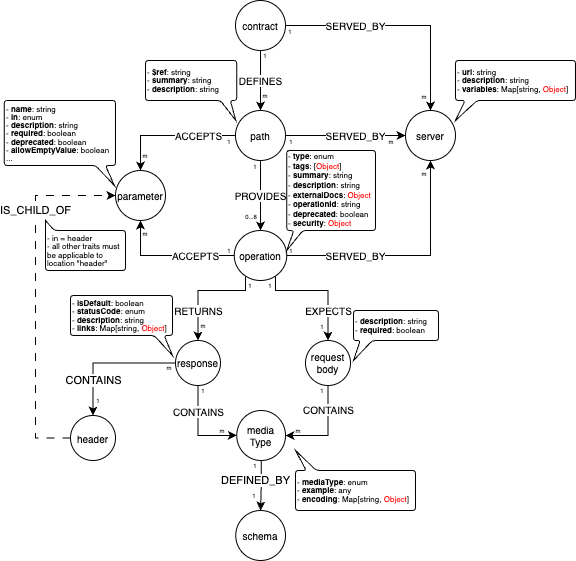

The diagram above was exported from draw.io. Its source (the exported page's mxGraphModel, read from the mxfile embedded in the PNG):
<mxGraphModel dx="1021" dy="582" grid="1" gridSize="10" guides="1" tooltips="1" connect="1" arrows="1" fold="1" page="1" pageScale="1" pageWidth="850" pageHeight="1100" math="0" shadow="0">
  <root>
    <mxCell id="0" />
    <mxCell id="1" parent="0" />
    <mxCell id="GCgy2_25BJciA-IC9kOX-7" value="DEFINES" style="edgeStyle=orthogonalEdgeStyle;rounded=0;orthogonalLoop=1;jettySize=auto;html=1;entryX=0.5;entryY=0;entryDx=0;entryDy=0;fontSize=10;" parent="1" source="GCgy2_25BJciA-IC9kOX-1" target="GCgy2_25BJciA-IC9kOX-6" edge="1">
      <mxGeometry x="0.0081" relative="1" as="geometry">
        <mxPoint as="offset" />
      </mxGeometry>
    </mxCell>
    <mxCell id="GCgy2_25BJciA-IC9kOX-1" value="contract" style="ellipse;whiteSpace=wrap;html=1;aspect=fixed;fontSize=10;" parent="1" vertex="1">
      <mxGeometry x="240" y="40" width="50" height="50" as="geometry" />
    </mxCell>
    <mxCell id="GCgy2_25BJciA-IC9kOX-4" value="server" style="ellipse;whiteSpace=wrap;html=1;fontSize=10;" parent="1" vertex="1">
      <mxGeometry x="410" y="150" width="50" height="50" as="geometry" />
    </mxCell>
    <mxCell id="GCgy2_25BJciA-IC9kOX-5" value="SERVED_BY" style="endArrow=classic;html=1;rounded=0;exitX=1;exitY=0.5;exitDx=0;exitDy=0;entryX=0.5;entryY=0;entryDx=0;entryDy=0;fontSize=10;edgeStyle=orthogonalEdgeStyle;" parent="1" source="GCgy2_25BJciA-IC9kOX-1" target="GCgy2_25BJciA-IC9kOX-4" edge="1">
      <mxGeometry x="-0.3934" width="50" height="50" relative="1" as="geometry">
        <mxPoint x="440" y="210" as="sourcePoint" />
        <mxPoint x="490" y="160" as="targetPoint" />
        <mxPoint as="offset" />
      </mxGeometry>
    </mxCell>
    <mxCell id="GCgy2_25BJciA-IC9kOX-9" value="SERVED_BY" style="edgeStyle=orthogonalEdgeStyle;rounded=0;orthogonalLoop=1;jettySize=auto;html=1;entryX=0;entryY=0.5;entryDx=0;entryDy=0;fontSize=10;" parent="1" source="GCgy2_25BJciA-IC9kOX-6" target="GCgy2_25BJciA-IC9kOX-4" edge="1">
      <mxGeometry x="0.1667" relative="1" as="geometry">
        <mxPoint as="offset" />
      </mxGeometry>
    </mxCell>
    <mxCell id="GCgy2_25BJciA-IC9kOX-13" value="PROVIDES" style="edgeStyle=orthogonalEdgeStyle;rounded=0;orthogonalLoop=1;jettySize=auto;html=1;fontSize=10;" parent="1" source="GCgy2_25BJciA-IC9kOX-6" target="GCgy2_25BJciA-IC9kOX-12" edge="1">
      <mxGeometry relative="1" as="geometry" />
    </mxCell>
    <mxCell id="GCgy2_25BJciA-IC9kOX-23" value="ACCEPTS" style="edgeStyle=orthogonalEdgeStyle;rounded=0;orthogonalLoop=1;jettySize=auto;html=1;entryX=0.5;entryY=0;entryDx=0;entryDy=0;fontSize=10;" parent="1" source="GCgy2_25BJciA-IC9kOX-6" target="GCgy2_25BJciA-IC9kOX-8" edge="1">
      <mxGeometry x="-0.4295" relative="1" as="geometry">
        <mxPoint as="offset" />
      </mxGeometry>
    </mxCell>
    <mxCell id="GCgy2_25BJciA-IC9kOX-6" value="path" style="ellipse;whiteSpace=wrap;html=1;fontSize=10;" parent="1" vertex="1">
      <mxGeometry x="240" y="150" width="50" height="50" as="geometry" />
    </mxCell>
    <mxCell id="GCgy2_25BJciA-IC9kOX-8" value="parameter" style="ellipse;whiteSpace=wrap;html=1;fontSize=10;" parent="1" vertex="1">
      <mxGeometry x="120" y="210" width="50" height="50" as="geometry" />
    </mxCell>
    <mxCell id="GCgy2_25BJciA-IC9kOX-14" value="ACCEPTS" style="edgeStyle=orthogonalEdgeStyle;rounded=0;orthogonalLoop=1;jettySize=auto;html=1;entryX=0.5;entryY=1;entryDx=0;entryDy=0;fontSize=10;" parent="1" source="GCgy2_25BJciA-IC9kOX-12" target="GCgy2_25BJciA-IC9kOX-8" edge="1">
      <mxGeometry x="-0.3981" relative="1" as="geometry">
        <mxPoint as="offset" />
      </mxGeometry>
    </mxCell>
    <mxCell id="GCgy2_25BJciA-IC9kOX-16" value="RETURNS" style="edgeStyle=orthogonalEdgeStyle;rounded=0;orthogonalLoop=1;jettySize=auto;html=1;fontSize=10;entryX=0.5;entryY=0;entryDx=0;entryDy=0;" parent="1" source="GCgy2_25BJciA-IC9kOX-12" target="GCgy2_25BJciA-IC9kOX-15" edge="1">
      <mxGeometry x="0.4734" relative="1" as="geometry">
        <Array as="points">
          <mxPoint x="250" y="330" />
          <mxPoint x="203" y="330" />
        </Array>
        <mxPoint as="offset" />
      </mxGeometry>
    </mxCell>
    <mxCell id="GCgy2_25BJciA-IC9kOX-24" value="SERVED_BY" style="edgeStyle=orthogonalEdgeStyle;rounded=0;orthogonalLoop=1;jettySize=auto;html=1;fontSize=10;" parent="1" source="GCgy2_25BJciA-IC9kOX-12" target="GCgy2_25BJciA-IC9kOX-4" edge="1">
      <mxGeometry x="-0.4241" relative="1" as="geometry">
        <mxPoint as="offset" />
      </mxGeometry>
    </mxCell>
    <mxCell id="GCgy2_25BJciA-IC9kOX-25" value="EXPECTS" style="edgeStyle=orthogonalEdgeStyle;rounded=0;orthogonalLoop=1;jettySize=auto;html=1;entryX=0.5;entryY=0;entryDx=0;entryDy=0;fontSize=10;" parent="1" source="GCgy2_25BJciA-IC9kOX-12" target="GCgy2_25BJciA-IC9kOX-18" edge="1">
      <mxGeometry x="0.4844" relative="1" as="geometry">
        <Array as="points">
          <mxPoint x="280" y="330" />
          <mxPoint x="333" y="330" />
        </Array>
        <mxPoint as="offset" />
      </mxGeometry>
    </mxCell>
    <mxCell id="GCgy2_25BJciA-IC9kOX-12" value="operation" style="ellipse;whiteSpace=wrap;html=1;fontSize=10;" parent="1" vertex="1">
      <mxGeometry x="238.75" y="270" width="52.5" height="50" as="geometry" />
    </mxCell>
    <mxCell id="GCgy2_25BJciA-IC9kOX-21" value="CONTAINS" style="edgeStyle=orthogonalEdgeStyle;rounded=0;orthogonalLoop=1;jettySize=auto;html=1;entryX=0;entryY=0.5;entryDx=0;entryDy=0;exitX=0.5;exitY=1;exitDx=0;exitDy=0;fontSize=10;" parent="1" source="GCgy2_25BJciA-IC9kOX-15" target="GCgy2_25BJciA-IC9kOX-20" edge="1">
      <mxGeometry x="-0.4171" relative="1" as="geometry">
        <mxPoint as="offset" />
      </mxGeometry>
    </mxCell>
    <mxCell id="gn_lqgyiRC45l9HXlcnY-6" value="CONTAINS" style="edgeStyle=orthogonalEdgeStyle;rounded=0;orthogonalLoop=1;jettySize=auto;html=1;entryX=0.5;entryY=0;entryDx=0;entryDy=0;" edge="1" parent="1" source="GCgy2_25BJciA-IC9kOX-15" target="gn_lqgyiRC45l9HXlcnY-5">
      <mxGeometry x="0.4813" relative="1" as="geometry">
        <mxPoint as="offset" />
      </mxGeometry>
    </mxCell>
    <mxCell id="GCgy2_25BJciA-IC9kOX-15" value="response" style="ellipse;whiteSpace=wrap;html=1;fontSize=10;" parent="1" vertex="1">
      <mxGeometry x="180" y="380" width="45" height="45" as="geometry" />
    </mxCell>
    <mxCell id="GCgy2_25BJciA-IC9kOX-22" value="CONTAINS" style="edgeStyle=orthogonalEdgeStyle;rounded=0;orthogonalLoop=1;jettySize=auto;html=1;entryX=1;entryY=0.5;entryDx=0;entryDy=0;exitX=0.5;exitY=1;exitDx=0;exitDy=0;fontSize=10;" parent="1" source="GCgy2_25BJciA-IC9kOX-18" target="GCgy2_25BJciA-IC9kOX-20" edge="1">
      <mxGeometry x="-0.4872" relative="1" as="geometry">
        <mxPoint as="offset" />
      </mxGeometry>
    </mxCell>
    <mxCell id="GCgy2_25BJciA-IC9kOX-18" value="request&lt;br style=&quot;font-size: 10px;&quot;&gt;body" style="ellipse;whiteSpace=wrap;html=1;fontSize=10;" parent="1" vertex="1">
      <mxGeometry x="310" y="380" width="45" height="45" as="geometry" />
    </mxCell>
    <mxCell id="GCgy2_25BJciA-IC9kOX-27" value="DEFINED_BY" style="edgeStyle=orthogonalEdgeStyle;rounded=0;orthogonalLoop=1;jettySize=auto;html=1;" parent="1" source="GCgy2_25BJciA-IC9kOX-20" target="GCgy2_25BJciA-IC9kOX-26" edge="1">
      <mxGeometry x="-0.2085" y="-6" relative="1" as="geometry">
        <mxPoint as="offset" />
      </mxGeometry>
    </mxCell>
    <mxCell id="GCgy2_25BJciA-IC9kOX-20" value="media&lt;br style=&quot;font-size: 10px;&quot;&gt;Type" style="ellipse;whiteSpace=wrap;html=1;fontSize=10;" parent="1" vertex="1">
      <mxGeometry x="241.25" y="450" width="48.75" height="50" as="geometry" />
    </mxCell>
    <mxCell id="GCgy2_25BJciA-IC9kOX-26" value="schema" style="ellipse;whiteSpace=wrap;html=1;fontSize=10;" parent="1" vertex="1">
      <mxGeometry x="240.25" y="550" width="49.75" height="50" as="geometry" />
    </mxCell>
    <mxCell id="GCgy2_25BJciA-IC9kOX-29" value="&lt;p style=&quot;line-height: 60%;&quot;&gt;&lt;font style=&quot;font-size: 8px;&quot;&gt;&lt;span style=&quot;border-color: var(--border-color); background-color: initial;&quot;&gt;- &lt;b&gt;$ref&lt;/b&gt;&lt;/span&gt;: string&lt;br style=&quot;border-color: var(--border-color);&quot;&gt;&lt;span style=&quot;border-color: var(--border-color); background-color: initial;&quot;&gt;- &lt;b&gt;summary&lt;/b&gt;&lt;/span&gt;&lt;span style=&quot;border-color: var(--border-color); background-color: initial;&quot;&gt;: string&lt;/span&gt;&lt;br style=&quot;border-color: var(--border-color);&quot;&gt;&lt;span style=&quot;border-color: var(--border-color); background-color: initial;&quot;&gt;- &lt;b&gt;description&lt;/b&gt;&lt;/span&gt;&lt;span style=&quot;border-color: var(--border-color); background-color: initial;&quot;&gt;: string&lt;/span&gt;&lt;/font&gt;&lt;/p&gt;" style="shape=callout;whiteSpace=wrap;html=1;perimeter=calloutPerimeter;rounded=1;base=10;size=20;position=0.82;arcSize=6;position2=0.99;align=left;" parent="1" vertex="1">
      <mxGeometry x="150" y="100" width="91.25" height="60" as="geometry" />
    </mxCell>
    <mxCell id="GCgy2_25BJciA-IC9kOX-30" value="&lt;p style=&quot;line-height: 60%;&quot;&gt;&lt;span style=&quot;font-size: 8px;&quot;&gt;- &lt;b&gt;name&lt;/b&gt;: string&lt;br&gt;- &lt;b&gt;in&lt;/b&gt;: enum&lt;br&gt;- &lt;b&gt;description&lt;/b&gt;: string&lt;br&gt;- &lt;b&gt;required&lt;/b&gt;: boolean&lt;br&gt;- &lt;b&gt;deprecated&lt;/b&gt;: boolean&lt;br&gt;- &lt;b&gt;allowEmptyValue&lt;/b&gt;: boolean&lt;br&gt;...&lt;/span&gt;&lt;/p&gt;" style="shape=callout;whiteSpace=wrap;html=1;perimeter=calloutPerimeter;rounded=1;base=10;size=20;position=0.82;arcSize=6;position2=0.99;align=left;" parent="1" vertex="1">
      <mxGeometry x="8.75" y="140" width="111.25" height="85" as="geometry" />
    </mxCell>
    <mxCell id="GCgy2_25BJciA-IC9kOX-31" value="&lt;p style=&quot;line-height: 60%;&quot;&gt;&lt;font style=&quot;font-size: 8px;&quot;&gt;&lt;span style=&quot;border-color: var(--border-color); background-color: initial;&quot;&gt;- &lt;b&gt;url&lt;/b&gt;: &lt;/span&gt;&lt;span style=&quot;border-color: var(--border-color); background-color: initial;&quot;&gt;string&lt;br&gt;&lt;/span&gt;- &lt;b&gt;description&lt;/b&gt;: string&lt;br&gt;- &lt;b&gt;variables&lt;/b&gt;: Map[string, &lt;font color=&quot;#ff0000&quot;&gt;Object&lt;/font&gt;]&lt;br&gt;&lt;/font&gt;&lt;/p&gt;" style="shape=callout;whiteSpace=wrap;html=1;perimeter=calloutPerimeter;rounded=1;base=12;size=20;position=0.08;arcSize=6;position2=0;align=left;" parent="1" vertex="1">
      <mxGeometry x="460" y="100" width="120" height="60" as="geometry" />
    </mxCell>
    <mxCell id="GCgy2_25BJciA-IC9kOX-32" value="&lt;p style=&quot;line-height: 20%; font-size: 8px;&quot;&gt;&lt;font style=&quot;font-size: 8px;&quot;&gt;- &lt;b&gt;type&lt;/b&gt;: enum&lt;/font&gt;&lt;/p&gt;&lt;p style=&quot;line-height: 20%; font-size: 8px;&quot;&gt;&lt;font style=&quot;font-size: 8px;&quot;&gt;- &lt;b&gt;tags&lt;/b&gt;: [&lt;font color=&quot;#ff0000&quot;&gt;Object&lt;/font&gt;]&lt;/font&gt;&lt;/p&gt;&lt;p style=&quot;line-height: 20%; font-size: 8px;&quot;&gt;&lt;font style=&quot;font-size: 8px;&quot;&gt;- &lt;b&gt;summary&lt;/b&gt;: string&lt;/font&gt;&lt;/p&gt;&lt;p style=&quot;line-height: 20%; font-size: 8px;&quot;&gt;&lt;font style=&quot;font-size: 8px;&quot;&gt;- &lt;b&gt;description&lt;/b&gt;: string&lt;/font&gt;&lt;/p&gt;&lt;p style=&quot;line-height: 20%; font-size: 8px;&quot;&gt;&lt;font style=&quot;font-size: 8px;&quot;&gt;- &lt;b&gt;externalDocs&lt;/b&gt;: &lt;font color=&quot;#ff0000&quot;&gt;Object&lt;/font&gt;&lt;/font&gt;&lt;/p&gt;&lt;p style=&quot;line-height: 20%; font-size: 8px;&quot;&gt;&lt;font style=&quot;font-size: 8px;&quot;&gt;- &lt;b&gt;operationId&lt;/b&gt;: string&lt;/font&gt;&lt;/p&gt;&lt;p style=&quot;line-height: 20%; font-size: 8px;&quot;&gt;&lt;font style=&quot;font-size: 8px;&quot;&gt;- &lt;b&gt;deprecated&lt;/b&gt;: boolean&lt;/font&gt;&lt;/p&gt;&lt;p style=&quot;line-height: 20%; font-size: 8px;&quot;&gt;&lt;font style=&quot;font-size: 8px;&quot;&gt;- &lt;b&gt;security&lt;/b&gt;: &lt;font color=&quot;#ff0000&quot;&gt;Object&lt;/font&gt;&lt;/font&gt;&lt;/p&gt;" style="shape=callout;whiteSpace=wrap;html=1;perimeter=calloutPerimeter;rounded=1;base=9;size=20;position=0.08;arcSize=6;position2=0;align=left;" parent="1" vertex="1">
      <mxGeometry x="291.25" y="190" width="88.75" height="100" as="geometry" />
    </mxCell>
    <mxCell id="GCgy2_25BJciA-IC9kOX-33" value="&lt;p style=&quot;line-height: 60%;&quot;&gt;&lt;font style=&quot;font-size: 8px;&quot;&gt;- &lt;b&gt;description&lt;/b&gt;: string&lt;br&gt;- &lt;b&gt;required&lt;/b&gt;: boolean&lt;/font&gt;&lt;/p&gt;" style="shape=callout;whiteSpace=wrap;html=1;perimeter=calloutPerimeter;rounded=1;base=12;size=20;position=0.08;arcSize=6;position2=0;align=left;" parent="1" vertex="1">
      <mxGeometry x="358" y="350" width="85" height="50" as="geometry" />
    </mxCell>
    <mxCell id="GCgy2_25BJciA-IC9kOX-34" value="&lt;p style=&quot;line-height: 60%;&quot;&gt;&lt;span style=&quot;font-size: 8px;&quot;&gt;- &lt;b&gt;isDefault&lt;/b&gt;: boolean&lt;br&gt;- &lt;b&gt;statusCode&lt;/b&gt;: enum&lt;br&gt;- &lt;b&gt;description&lt;/b&gt;: string&lt;br&gt;- &lt;b&gt;links&lt;/b&gt;: Map[string, &lt;font color=&quot;#ff0000&quot;&gt;Object&lt;/font&gt;]&lt;/span&gt;&lt;/p&gt;" style="shape=callout;whiteSpace=wrap;html=1;perimeter=calloutPerimeter;rounded=1;base=10;size=20;position=0.82;arcSize=6;position2=1;align=left;" parent="1" vertex="1">
      <mxGeometry x="75" y="335" width="102" height="60" as="geometry" />
    </mxCell>
    <mxCell id="GCgy2_25BJciA-IC9kOX-35" value="&lt;p style=&quot;line-height: 60%;&quot;&gt;&lt;span style=&quot;font-size: 8px; background-color: initial;&quot;&gt;- &lt;b&gt;mediaType&lt;/b&gt;: enum&lt;br&gt;- &lt;/span&gt;&lt;b style=&quot;font-size: 8px; background-color: initial;&quot;&gt;example&lt;/b&gt;&lt;span style=&quot;font-size: 8px; background-color: initial;&quot;&gt;: any&lt;br&gt;&lt;/span&gt;&lt;span style=&quot;font-size: 8px; background-color: initial;&quot;&gt;- &lt;/span&gt;&lt;b style=&quot;font-size: 8px; background-color: initial;&quot;&gt;encoding&lt;/b&gt;&lt;span style=&quot;font-size: 8px; background-color: initial;&quot;&gt;: Map[string, &lt;/span&gt;&lt;font style=&quot;font-size: 8px; background-color: initial;&quot; color=&quot;#ff0000&quot;&gt;Object&lt;/font&gt;&lt;span style=&quot;font-size: 8px; background-color: initial;&quot;&gt;]&lt;/span&gt;&lt;/p&gt;" style="shape=callout;whiteSpace=wrap;html=1;perimeter=calloutPerimeter;rounded=1;base=10;size=20;position=0.09;arcSize=6;position2=0;align=left;flipH=0;flipV=1;" parent="1" vertex="1">
      <mxGeometry x="300" y="490" width="120" height="60" as="geometry" />
    </mxCell>
    <mxCell id="hFhakRkjSb6OLR3VUNDx-2" value="1" style="text;html=1;strokeColor=none;fillColor=none;align=center;verticalAlign=middle;whiteSpace=wrap;rounded=0;fontSize=6;" parent="1" vertex="1">
      <mxGeometry x="265" y="90" width="10" height="10" as="geometry" />
    </mxCell>
    <mxCell id="hFhakRkjSb6OLR3VUNDx-3" value="m" style="text;html=1;strokeColor=none;fillColor=none;align=center;verticalAlign=middle;whiteSpace=wrap;rounded=0;fontSize=6;" parent="1" vertex="1">
      <mxGeometry x="265" y="130" width="10" height="10" as="geometry" />
    </mxCell>
    <mxCell id="hFhakRkjSb6OLR3VUNDx-4" value="1" style="text;html=1;strokeColor=none;fillColor=none;align=center;verticalAlign=middle;whiteSpace=wrap;rounded=0;fontSize=6;" parent="1" vertex="1">
      <mxGeometry x="290" y="66" width="10" height="10" as="geometry" />
    </mxCell>
    <mxCell id="hFhakRkjSb6OLR3VUNDx-5" value="m" style="text;html=1;strokeColor=none;fillColor=none;align=center;verticalAlign=middle;whiteSpace=wrap;rounded=0;fontSize=6;" parent="1" vertex="1">
      <mxGeometry x="424" y="131" width="10" height="10" as="geometry" />
    </mxCell>
    <mxCell id="hFhakRkjSb6OLR3VUNDx-6" value="0...8" style="text;html=1;strokeColor=none;fillColor=none;align=center;verticalAlign=middle;whiteSpace=wrap;rounded=0;fontSize=6;" parent="1" vertex="1">
      <mxGeometry x="250" y="251" width="12" height="10" as="geometry" />
    </mxCell>
    <mxCell id="hFhakRkjSb6OLR3VUNDx-7" value="1" style="text;html=1;strokeColor=none;fillColor=none;align=center;verticalAlign=middle;whiteSpace=wrap;rounded=0;fontSize=6;" parent="1" vertex="1">
      <mxGeometry x="255" y="201" width="10" height="10" as="geometry" />
    </mxCell>
    <mxCell id="hFhakRkjSb6OLR3VUNDx-8" value="1" style="text;html=1;strokeColor=none;fillColor=none;align=center;verticalAlign=middle;whiteSpace=wrap;rounded=0;fontSize=6;" parent="1" vertex="1">
      <mxGeometry x="228.75" y="175.5" width="10" height="10" as="geometry" />
    </mxCell>
    <mxCell id="hFhakRkjSb6OLR3VUNDx-9" value="m" style="text;html=1;strokeColor=none;fillColor=none;align=center;verticalAlign=middle;whiteSpace=wrap;rounded=0;fontSize=6;" parent="1" vertex="1">
      <mxGeometry x="145" y="190" width="10" height="10" as="geometry" />
    </mxCell>
    <mxCell id="hFhakRkjSb6OLR3VUNDx-10" value="1" style="text;html=1;strokeColor=none;fillColor=none;align=center;verticalAlign=middle;whiteSpace=wrap;rounded=0;fontSize=6;" parent="1" vertex="1">
      <mxGeometry x="291.25" y="175.5" width="10" height="10" as="geometry" />
    </mxCell>
    <mxCell id="hFhakRkjSb6OLR3VUNDx-11" value="m" style="text;html=1;strokeColor=none;fillColor=none;align=center;verticalAlign=middle;whiteSpace=wrap;rounded=0;fontSize=6;" parent="1" vertex="1">
      <mxGeometry x="391" y="175.5" width="10" height="10" as="geometry" />
    </mxCell>
    <mxCell id="hFhakRkjSb6OLR3VUNDx-12" value="m" style="text;html=1;strokeColor=none;fillColor=none;align=center;verticalAlign=middle;whiteSpace=wrap;rounded=0;fontSize=6;" parent="1" vertex="1">
      <mxGeometry x="145" y="268" width="10" height="10" as="geometry" />
    </mxCell>
    <mxCell id="hFhakRkjSb6OLR3VUNDx-13" value="1" style="text;html=1;strokeColor=none;fillColor=none;align=center;verticalAlign=middle;whiteSpace=wrap;rounded=0;fontSize=6;" parent="1" vertex="1">
      <mxGeometry x="228.75" y="285" width="10" height="10" as="geometry" />
    </mxCell>
    <mxCell id="hFhakRkjSb6OLR3VUNDx-14" value="1" style="text;html=1;strokeColor=none;fillColor=none;align=center;verticalAlign=middle;whiteSpace=wrap;rounded=0;fontSize=6;" parent="1" vertex="1">
      <mxGeometry x="291.25" y="285" width="10" height="10" as="geometry" />
    </mxCell>
    <mxCell id="hFhakRkjSb6OLR3VUNDx-15" value="m" style="text;html=1;strokeColor=none;fillColor=none;align=center;verticalAlign=middle;whiteSpace=wrap;rounded=0;fontSize=6;" parent="1" vertex="1">
      <mxGeometry x="424" y="208" width="10" height="10" as="geometry" />
    </mxCell>
    <mxCell id="hFhakRkjSb6OLR3VUNDx-16" value="1" style="text;html=1;strokeColor=none;fillColor=none;align=center;verticalAlign=middle;whiteSpace=wrap;rounded=0;fontSize=6;" parent="1" vertex="1">
      <mxGeometry x="250" y="320" width="10" height="10" as="geometry" />
    </mxCell>
    <mxCell id="hFhakRkjSb6OLR3VUNDx-17" value="1" style="text;html=1;strokeColor=none;fillColor=none;align=center;verticalAlign=middle;whiteSpace=wrap;rounded=0;fontSize=6;" parent="1" vertex="1">
      <mxGeometry x="270" y="320" width="10" height="10" as="geometry" />
    </mxCell>
    <mxCell id="hFhakRkjSb6OLR3VUNDx-18" value="m" style="text;html=1;strokeColor=none;fillColor=none;align=center;verticalAlign=middle;whiteSpace=wrap;rounded=0;fontSize=6;" parent="1" vertex="1">
      <mxGeometry x="202.5" y="360" width="10" height="10" as="geometry" />
    </mxCell>
    <mxCell id="hFhakRkjSb6OLR3VUNDx-19" value="1" style="text;html=1;strokeColor=none;fillColor=none;align=center;verticalAlign=middle;whiteSpace=wrap;rounded=0;fontSize=6;" parent="1" vertex="1">
      <mxGeometry x="322" y="361" width="10" height="10" as="geometry" />
    </mxCell>
    <mxCell id="hFhakRkjSb6OLR3VUNDx-20" value="1" style="text;html=1;strokeColor=none;fillColor=none;align=center;verticalAlign=middle;whiteSpace=wrap;rounded=0;fontSize=6;" parent="1" vertex="1">
      <mxGeometry x="202.5" y="425" width="10" height="10" as="geometry" />
    </mxCell>
    <mxCell id="hFhakRkjSb6OLR3VUNDx-21" value="m" style="text;html=1;strokeColor=none;fillColor=none;align=center;verticalAlign=middle;whiteSpace=wrap;rounded=0;fontSize=6;" parent="1" vertex="1">
      <mxGeometry x="222" y="465" width="10" height="10" as="geometry" />
    </mxCell>
    <mxCell id="hFhakRkjSb6OLR3VUNDx-22" value="1" style="text;html=1;strokeColor=none;fillColor=none;align=center;verticalAlign=middle;whiteSpace=wrap;rounded=0;fontSize=6;" parent="1" vertex="1">
      <mxGeometry x="322" y="425" width="10" height="10" as="geometry" />
    </mxCell>
    <mxCell id="hFhakRkjSb6OLR3VUNDx-23" value="m" style="text;html=1;strokeColor=none;fillColor=none;align=center;verticalAlign=middle;whiteSpace=wrap;rounded=0;fontSize=6;" parent="1" vertex="1">
      <mxGeometry x="298.25" y="465" width="10" height="10" as="geometry" />
    </mxCell>
    <mxCell id="hFhakRkjSb6OLR3VUNDx-24" value="1" style="text;html=1;strokeColor=none;fillColor=none;align=center;verticalAlign=middle;whiteSpace=wrap;rounded=0;fontSize=6;" parent="1" vertex="1">
      <mxGeometry x="255" y="500" width="10" height="10" as="geometry" />
    </mxCell>
    <mxCell id="hFhakRkjSb6OLR3VUNDx-25" value="1" style="text;html=1;strokeColor=none;fillColor=none;align=center;verticalAlign=middle;whiteSpace=wrap;rounded=0;fontSize=6;" parent="1" vertex="1">
      <mxGeometry x="254" y="530" width="10" height="10" as="geometry" />
    </mxCell>
    <mxCell id="gn_lqgyiRC45l9HXlcnY-7" value="IS_CHILD_OF" style="edgeStyle=orthogonalEdgeStyle;rounded=0;orthogonalLoop=1;jettySize=auto;html=1;entryX=0;entryY=0.5;entryDx=0;entryDy=0;dashed=1;dashPattern=8 8;exitX=0;exitY=0.5;exitDx=0;exitDy=0;" edge="1" parent="1" source="gn_lqgyiRC45l9HXlcnY-5" target="GCgy2_25BJciA-IC9kOX-8">
      <mxGeometry x="0.4686" relative="1" as="geometry">
        <Array as="points">
          <mxPoint x="40" y="478" />
          <mxPoint x="40" y="235" />
        </Array>
        <mxPoint as="offset" />
      </mxGeometry>
    </mxCell>
    <mxCell id="gn_lqgyiRC45l9HXlcnY-5" value="header" style="ellipse;whiteSpace=wrap;html=1;fontSize=10;" vertex="1" parent="1">
      <mxGeometry x="75" y="455" width="45" height="45" as="geometry" />
    </mxCell>
    <mxCell id="gn_lqgyiRC45l9HXlcnY-11" value="&lt;p style=&quot;line-height: 60%;&quot;&gt;&lt;span style=&quot;font-size: 8px;&quot;&gt;- in = header&lt;br&gt;- all other traits must be applicable to location &quot;header&quot;&lt;/span&gt;&lt;/p&gt;" style="shape=callout;whiteSpace=wrap;html=1;perimeter=calloutPerimeter;rounded=1;base=10;size=10;position=0.89;arcSize=6;position2=1;align=left;direction=west;" vertex="1" parent="1">
      <mxGeometry x="50" y="260" width="80" height="50" as="geometry" />
    </mxCell>
    <mxCell id="gn_lqgyiRC45l9HXlcnY-13" value="m" style="text;html=1;strokeColor=none;fillColor=none;align=center;verticalAlign=middle;whiteSpace=wrap;rounded=0;fontSize=6;" vertex="1" parent="1">
      <mxGeometry x="169" y="402" width="10" height="10" as="geometry" />
    </mxCell>
    <mxCell id="gn_lqgyiRC45l9HXlcnY-15" value="1" style="text;html=1;strokeColor=none;fillColor=none;align=center;verticalAlign=middle;whiteSpace=wrap;rounded=0;fontSize=6;" vertex="1" parent="1">
      <mxGeometry x="97.5" y="435" width="10" height="10" as="geometry" />
    </mxCell>
  </root>
</mxGraphModel>